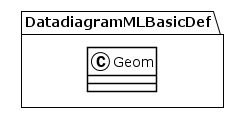

The diagram above was rendered by PlantUML. Its source (embedded in the PNG):
@startuml
!theme plain
package DatadiagramMLBasicDef {
class Geom {
}
}
@enduml